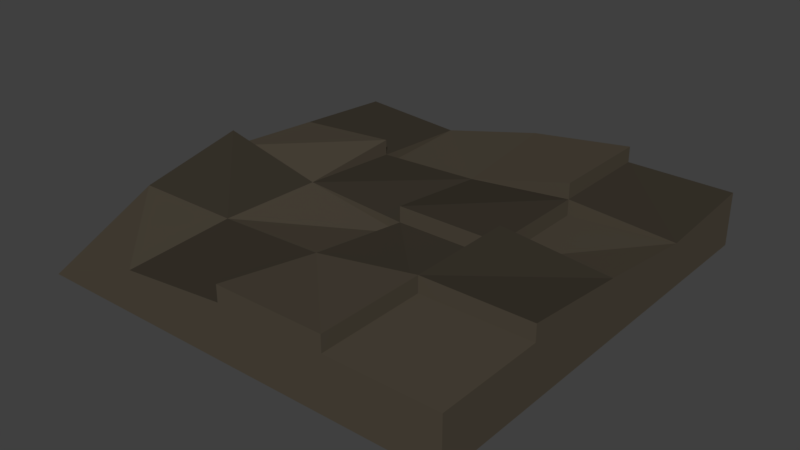 # Source: road.blend  (saved by Blender 2.79.0; exported with 4.5.12 LTS)
import bpy
from mathutils import Matrix  # noqa: F401  (used for matrix-valued properties, if any)

bpy.ops.wm.read_factory_settings(use_empty=True)
scene = bpy.context.scene
scene.name = 'Scene'

# ---- collections
col_collection_1 = bpy.data.collections.new('Collection 1'); scene.collection.children.link(col_collection_1)

# ---- materials (node trees are filled in below, after node groups)
mat_stone = bpy.data.materials.new('Stone')
mat_stone.alpha_threshold = 0.0
mat_stone.use_transparent_shadow = False
mat_stone.diffuse_color = (0.8, 0.5691, 0.3121, 1.0)
mat_stone.roughness = 0.5
mat_stone.line_color = (0.0, 0.0, 0.0, 1.0)
mat_wood = bpy.data.materials.new('Wood')
mat_wood.alpha_threshold = 0.0
mat_wood.use_transparent_shadow = False
mat_wood.diffuse_color = (0.06372, 0.03487, 0.02148, 1.0)
mat_wood.roughness = 0.5
mat_stone_1 = bpy.data.materials.new('Stone_1')
mat_stone_1.alpha_threshold = 0.0
mat_stone_1.use_transparent_shadow = False
mat_stone_1.diffuse_color = (0.07619, 0.06301, 0.04519, 1.0)
mat_stone_1.roughness = 0.5
mat_stone_2 = bpy.data.materials.new('Stone_2')
mat_stone_2.alpha_threshold = 0.0
mat_stone_2.use_transparent_shadow = False
mat_stone_2.diffuse_color = (0.04445, 0.0371, 0.02707, 1.0)
mat_stone_2.roughness = 0.5

# ---- material node trees

# ---- world
world_world = bpy.data.worlds.new('World'); scene.world = world_world
world_world.color = (0.05088, 0.05088, 0.05088)
world_world.use_sun_shadow = False
world_world.sun_shadow_jitter_overblur = 0.0
world_world.cycles.sampling_method = 'MANUAL'

# ---- meshes
me_cube = bpy.data.meshes.new('Cube')
me_cube.from_pydata([(1.0, -1.192e-07, 0.25), (-1.192e-07, 1.192e-07, 0.25), (1.0, 1.0, 0.25), (1.788e-07, 1.0, 0.25), (2.0, -3.576e-07, 0.25), (2.0, -3.576e-07, 1.431e-06), (2.0, 1.0, 0.0), (2.0, 1.0, 0.25), (-1.0, 4.172e-07, 0.25), (-1.0, 1.0, 0.25), (-2.0, 7.749e-07, 0.25), (-2.0, 7.749e-07, 0.0), (-2.0, 1.0, -1.431e-06), (-2.0, 1.0, 0.25), (1.0, -1.0, 0.25), (-4.023e-07, -1.0, 0.25), (2.0, -1.0, 0.25), (2.0, -1.0, 1.431e-06), (-1.0, -1.0, 0.25), (-2.0, -1.0, 0.25), (-2.0, -1.0, 0.0), (1.0, -2.0, 0.25), (1.0, -2.0, 1.431e-06), (-6.855e-07, -2.0, 0.25), (-6.855e-07, -2.0, 0.0), (2.0, -2.0, 0.25), (2.0, -2.0, 1.431e-06), (-1.0, -2.0, 0.25), (-1.0, -2.0, 0.0), (-2.0, -2.0, 0.25), (-2.0, -2.0, 0.0), (5.364e-07, 2.0, -1.431e-06), (1.0, 2.0, 0.0), (1.0, 2.0, 0.25), (5.364e-07, 2.0, 0.25), (2.0, 2.0, 0.0), (2.0, 2.0, 0.25), (-1.0, 2.0, -1.431e-06), (-1.0, 2.0, 0.25), (-2.0, 2.0, -1.431e-06), (-2.0, 2.0, 0.25), (1.073e-07, 1.0, 0.5), (-1.907e-07, 2.623e-07, 0.5), (1.0, 1.0, 0.5), (1.0, 2.384e-08, 0.5), (2.0, 1.0, 0.5), (-1.0, 1.0, 0.5), (-1.0, 5.603e-07, 0.5), (-2.0, 1.0, 0.5), (-2.0, 9.179e-07, 0.5), (-4.739e-07, -1.0, 0.5), (-7.57e-07, -2.0, 0.5), (2.0, -2.0, 0.5), (2.0, -1.0, 0.5), (1.0, -1.0, 0.5), (1.0, -2.0, 0.5), (-1.0, -1.0, 0.5), (-1.0, -2.0, 0.5), (1.0, 2.0, 0.5), (2.0, 2.0, 0.5), (-2.0, 2.0, 0.35), (-2.0, 1.0, 0.35), (1.502e-07, 1.0, 0.35), (-1.478e-07, 1.764e-07, 0.35), (1.0, -6.199e-08, 0.35), (1.0, 1.0, 0.35), (2.0, -3.004e-07, 0.35), (2.0, 1.0, 0.35), (-1.0, 1.0, 0.35), (-1.0, 2.0, 0.35), (-1.0, 4.745e-07, 0.35), (-4.309e-07, -1.0, 0.35), (1.0, -1.0, 0.35), (-2.0, -1.0, 0.35), (-1.0, -1.0, 0.35), (-2.0, -2.0, 0.35), (-1.0, -2.0, 0.35), (1.0, 1.0, 0.65), (-1.073e-07, 1.0, 0.65), (2.0, -3.576e-07, 0.65), (1.0, -1.192e-07, 0.65), (-2.0, 7.749e-07, 0.65), (-1.0, 4.172e-07, 0.65), (-6.884e-07, -1.0, 0.65), (-9.716e-07, -2.0, 0.65), (1.0, -1.0, 0.65), (2.0, -1.0, 0.65), (1.0, -2.0, 0.65), (-2.0, -1.0, 0.65), (-1.0, -1.0, 0.65), (1.0, 2.0, 0.65), (2.503e-07, 2.0, 0.65)], [], [(21, 14, 85, 87), (9, 3, 34, 38), (5, 4, 16, 17), (7, 36, 59, 45), (4, 5, 6, 7), (14, 16, 86, 85), (9, 38, 69, 68), (14, 21, 55, 54), (40, 13, 61, 60), (13, 12, 11, 10), (14, 0, 64, 72), (17, 16, 25, 26), (19, 20, 30, 29), (33, 34, 91, 90), (18, 27, 57, 56), (16, 4, 79, 86), (38, 40, 60, 69), (1, 8, 18, 15), (10, 11, 20, 19), (23, 24, 22, 21), (24, 23, 27, 28), (21, 22, 26, 25), (28, 27, 29, 30), (27, 18, 74, 76), (16, 14, 54, 53), (33, 32, 31, 34), (32, 33, 36, 35), (34, 31, 37, 38), (38, 37, 39, 40), (12, 13, 40, 39), (7, 6, 35, 36), (27, 23, 51, 57), (41, 42, 44, 43), (47, 46, 48, 49), (53, 54, 55, 52), (50, 56, 57, 51), (43, 45, 59, 58), (23, 15, 50, 51), (15, 18, 56, 50), (25, 16, 53, 52), (36, 33, 58, 59), (3, 1, 42, 41), (8, 9, 46, 47), (33, 2, 43, 58), (13, 10, 49, 48), (2, 3, 41, 43), (9, 13, 48, 46), (1, 0, 44, 42), (21, 25, 52, 55), (2, 7, 45, 43), (10, 8, 47, 49), (0, 2, 43, 44), (65, 64, 66, 67), (63, 62, 68, 70), (61, 68, 69, 60), (64, 63, 71, 72), (74, 73, 75, 76), (4, 7, 67, 66), (29, 27, 76, 75), (1, 3, 62, 63), (9, 8, 70, 68), (8, 1, 63, 70), (15, 14, 72, 71), (1, 15, 71, 63), (13, 9, 68, 61), (18, 19, 73, 74), (0, 1, 63, 64), (7, 2, 65, 67), (19, 29, 75, 73), (2, 0, 64, 65), (3, 9, 68, 62), (0, 4, 66, 64), (79, 80, 85, 86), (78, 77, 90, 91), (85, 83, 84, 87), (82, 81, 88, 89), (15, 23, 84, 83), (0, 14, 85, 80), (23, 21, 87, 84), (10, 19, 88, 81), (2, 33, 90, 77), (18, 8, 82, 89), (3, 2, 77, 78), (14, 15, 83, 85), (34, 3, 78, 91), (19, 18, 89, 88), (8, 10, 81, 82), (4, 0, 80, 79)])
me_cube.polygons.foreach_set('material_index', [2, 2, 2, 2, 2, 2, 2, 2, 2, 2, 2, 2, 2, 2, 2, 2, 2, 2, 2, 2, 2, 2, 2, 2, 2, 2, 2, 2, 2, 2, 2, 2, 3, 2, 2, 3, 3, 2, 2, 2, 2, 2, 2, 2, 2, 2, 2, 2, 2, 2, 2, 2, 2, 3, 3, 3, 2, 2, 2, 2, 2, 2, 2, 2, 2, 2, 2, 2, 2, 2, 2, 2, 3, 2, 2, 3, 2, 2, 2, 2, 2, 2, 2, 2, 2, 2, 2, 2])
me_cube.materials.append(mat_stone)
me_cube.materials.append(mat_wood)
me_cube.materials.append(mat_stone_1)
me_cube.materials.append(mat_stone_2)
me_cube.use_remesh_preserve_volume = False
me_cube.use_remesh_preserve_attributes = False
me_cube.use_mirror_vertex_groups = False
me_cube.update()

# ---- objects
ob_cube = bpy.data.objects.new('Cube', me_cube)

# ---- transforms, parenting, visibility, modifiers, constraints
ob_cube.location = (-1.192e-07, -1.192e-07, 0.0)
ob_cube.lock_rotations_4d = False
ob_cube.empty_display_type = 'ARROWS'
ob_cube.lineart.crease_threshold = 0.0
_m = ob_cube.modifiers.new('Decimate', 'DECIMATE')
_m.ratio = 0.578

# ---- collection membership
col_collection_1.objects.link(ob_cube)

# ---- scene / render settings (as saved in the file)
scene.frame_start = 1; scene.frame_end = 250; scene.frame_set(1)
scene.render.engine = 'BLENDER_EEVEE_NEXT'
scene.render.resolution_percentage = 50
scene.render.dither_intensity = 0.0
scene.cycles.use_denoising = False
scene.cycles.samples = 128
scene.cycles.sampling_pattern = 'TABULATED_SOBOL'
scene.cycles.use_adaptive_sampling = False
scene.cycles.use_light_tree = False
scene.cycles.blur_glossy = 0.0
scene.cycles.sample_clamp_indirect = 0.0
scene.view_settings.view_transform = 'Standard'
bpy.context.view_layer.update()

# ---- added for rendering (the .blend has no active camera and no usable light): camera, sun
cam_auto = bpy.data.cameras.new('AutoCamera')
cam_auto.lens = 50.0
cam_auto.sensor_width = 36.0
cam_auto.clip_end = 1000.0
ob_auto_camera = bpy.data.objects.new('AutoCamera', cam_auto)
scene.collection.objects.link(ob_auto_camera)
ob_auto_camera.location = (5.2683, -6.32196, 4.53964)
ob_auto_camera.rotation_euler = (1.09748, -7.21219e-08, 0.694738)
scene.camera = ob_auto_camera
light_auto_sun = bpy.data.lights.new('AutoSun', 'SUN')
light_auto_sun.energy = 3.0
light_auto_sun.angle = 0.0523599
ob_auto_sun = bpy.data.objects.new('AutoSun', light_auto_sun)
scene.collection.objects.link(ob_auto_sun)
ob_auto_sun.rotation_euler = (0.872665, 0.174533, 0.523599)
bpy.context.view_layer.update()
